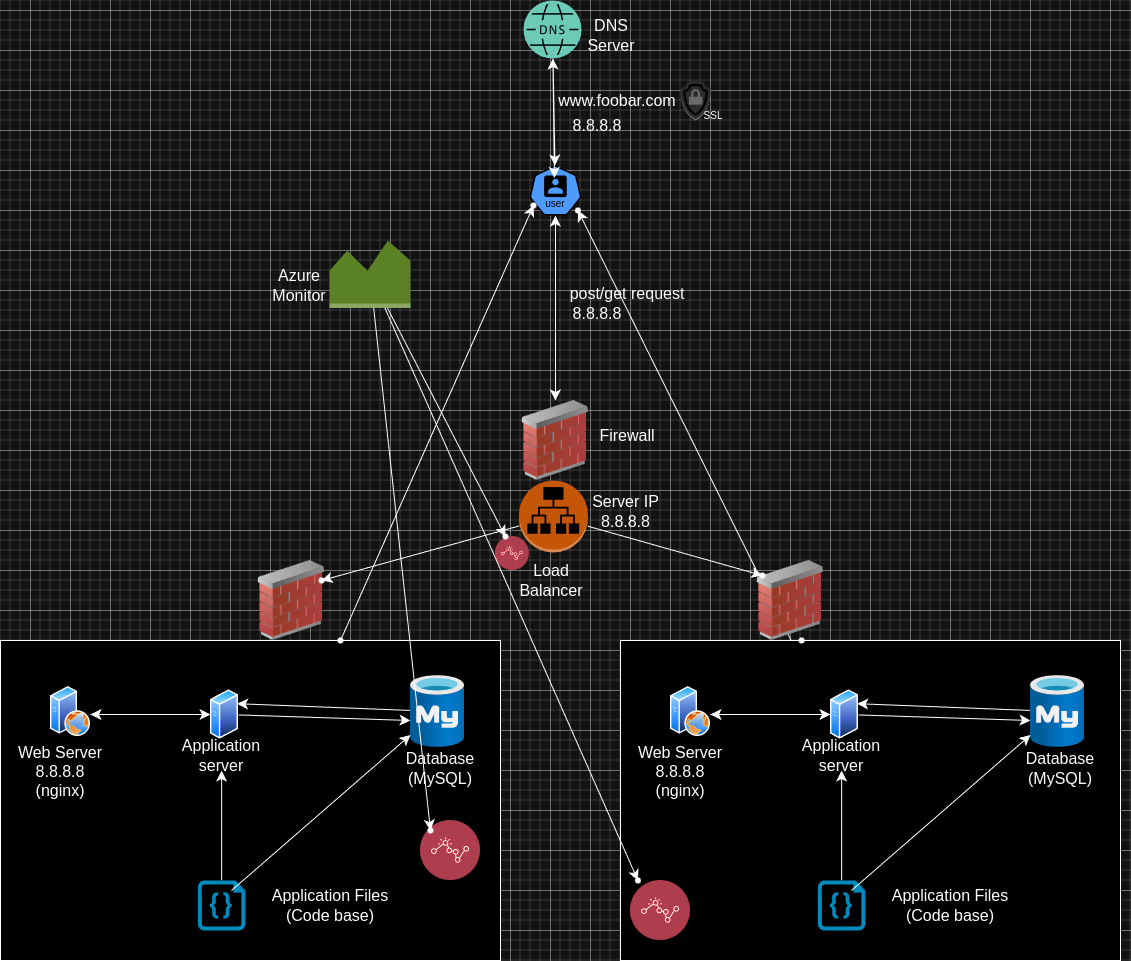

The diagram above was exported from draw.io. Its source (the exported page's mxGraphModel, read from the mxfile embedded in the PNG):
<mxGraphModel dx="1434" dy="1659" grid="1" gridSize="10" guides="1" tooltips="1" connect="1" arrows="1" fold="1" page="1" pageScale="1" pageWidth="1100" pageHeight="850" background="none" math="0" shadow="0">
  <root>
    <mxCell id="0" />
    <mxCell id="1" parent="0" />
    <mxCell id="YlYyW9KJprjG3LkbN8W1-1" value="" style="aspect=fixed;sketch=0;html=1;dashed=0;whitespace=wrap;fillColor=#2875E2;strokeColor=#ffffff;points=[[0.005,0.63,0],[0.1,0.2,0],[0.9,0.2,0],[0.5,0,0],[0.995,0.63,0],[0.72,0.99,0],[0.5,1,0],[0.28,0.99,0]];shape=mxgraph.kubernetes.icon2;kubernetesLabel=1;prIcon=user" vertex="1" parent="1">
      <mxGeometry x="538.92" y="-5" width="52.08" height="50" as="geometry" />
    </mxCell>
    <mxCell id="YlYyW9KJprjG3LkbN8W1-12" value="" style="edgeStyle=none;curved=1;rounded=0;orthogonalLoop=1;jettySize=auto;html=1;fontSize=12;startSize=8;endSize=8;" edge="1" parent="1" source="YlYyW9KJprjG3LkbN8W1-2" target="YlYyW9KJprjG3LkbN8W1-1">
      <mxGeometry relative="1" as="geometry" />
    </mxCell>
    <mxCell id="YlYyW9KJprjG3LkbN8W1-2" value="" style="sketch=0;pointerEvents=1;shadow=0;dashed=0;html=1;strokeColor=none;fillColor=#005F4B;labelPosition=center;verticalLabelPosition=bottom;verticalAlign=top;align=center;outlineConnect=0;shape=mxgraph.veeam2.dns;" vertex="1" parent="1">
      <mxGeometry x="533" y="-170" width="58" height="58" as="geometry" />
    </mxCell>
    <mxCell id="YlYyW9KJprjG3LkbN8W1-10" value="" style="endArrow=classic;startArrow=classic;html=1;rounded=0;fontSize=12;startSize=8;endSize=8;curved=1;exitX=0.48;exitY=0.25;exitDx=0;exitDy=0;exitPerimeter=0;" edge="1" parent="1" source="YlYyW9KJprjG3LkbN8W1-1" target="YlYyW9KJprjG3LkbN8W1-2">
      <mxGeometry width="50" height="50" relative="1" as="geometry">
        <mxPoint x="339.75" y="200" as="sourcePoint" />
        <mxPoint x="329.75" y="120" as="targetPoint" />
      </mxGeometry>
    </mxCell>
    <mxCell id="YlYyW9KJprjG3LkbN8W1-18" value="" style="rounded=0;whiteSpace=wrap;html=1;" vertex="1" parent="1">
      <mxGeometry x="10" y="470" width="500" height="320" as="geometry" />
    </mxCell>
    <mxCell id="YlYyW9KJprjG3LkbN8W1-20" style="edgeStyle=none;curved=1;rounded=0;orthogonalLoop=1;jettySize=auto;html=1;exitX=1;exitY=0.75;exitDx=0;exitDy=0;fontSize=12;startSize=8;endSize=8;" edge="1" parent="1" source="YlYyW9KJprjG3LkbN8W1-18" target="YlYyW9KJprjG3LkbN8W1-18">
      <mxGeometry relative="1" as="geometry" />
    </mxCell>
    <mxCell id="YlYyW9KJprjG3LkbN8W1-34" style="edgeStyle=none;curved=1;rounded=0;orthogonalLoop=1;jettySize=auto;html=1;entryX=1;entryY=0.25;entryDx=0;entryDy=0;fontSize=12;startSize=8;endSize=8;" edge="1" parent="1" source="YlYyW9KJprjG3LkbN8W1-22" target="YlYyW9KJprjG3LkbN8W1-23">
      <mxGeometry relative="1" as="geometry" />
    </mxCell>
    <mxCell id="YlYyW9KJprjG3LkbN8W1-22" value="" style="image;aspect=fixed;html=1;points=[];align=center;fontSize=12;image=img/lib/azure2/databases/Azure_Database_MySQL_Server.svg;" vertex="1" parent="1">
      <mxGeometry x="420" y="505" width="54" height="72" as="geometry" />
    </mxCell>
    <mxCell id="YlYyW9KJprjG3LkbN8W1-33" style="edgeStyle=none;curved=1;rounded=0;orthogonalLoop=1;jettySize=auto;html=1;fontSize=12;startSize=8;endSize=8;" edge="1" parent="1" source="YlYyW9KJprjG3LkbN8W1-23">
      <mxGeometry relative="1" as="geometry">
        <mxPoint x="100" y="544" as="targetPoint" />
      </mxGeometry>
    </mxCell>
    <mxCell id="YlYyW9KJprjG3LkbN8W1-23" value="" style="image;aspect=fixed;perimeter=ellipsePerimeter;html=1;align=center;shadow=0;dashed=0;spacingTop=3;image=img/lib/active_directory/generic_server.svg;" vertex="1" parent="1">
      <mxGeometry x="220" y="519" width="28.000000000000004" height="50" as="geometry" />
    </mxCell>
    <mxCell id="YlYyW9KJprjG3LkbN8W1-28" style="edgeStyle=none;curved=1;rounded=0;orthogonalLoop=1;jettySize=auto;html=1;fontSize=12;startSize=8;endSize=8;" edge="1" parent="1" target="YlYyW9KJprjG3LkbN8W1-23">
      <mxGeometry relative="1" as="geometry">
        <mxPoint x="100" y="544" as="sourcePoint" />
      </mxGeometry>
    </mxCell>
    <mxCell id="YlYyW9KJprjG3LkbN8W1-63" value="" style="edgeStyle=none;curved=1;rounded=0;orthogonalLoop=1;jettySize=auto;html=1;fontSize=12;startSize=8;endSize=8;" edge="1" parent="1" source="YlYyW9KJprjG3LkbN8W1-25" target="YlYyW9KJprjG3LkbN8W1-51">
      <mxGeometry relative="1" as="geometry" />
    </mxCell>
    <mxCell id="YlYyW9KJprjG3LkbN8W1-25" value="" style="verticalLabelPosition=bottom;html=1;verticalAlign=top;align=center;strokeColor=none;fillColor=#00BEF2;shape=mxgraph.azure.code_file;pointerEvents=1;" vertex="1" parent="1">
      <mxGeometry x="207.32999999999998" y="710" width="47.5" height="50" as="geometry" />
    </mxCell>
    <mxCell id="YlYyW9KJprjG3LkbN8W1-26" value="" style="image;aspect=fixed;perimeter=ellipsePerimeter;html=1;align=center;shadow=0;dashed=0;spacingTop=3;image=img/lib/active_directory/web_server.svg;" vertex="1" parent="1">
      <mxGeometry x="60" y="516" width="40" height="50" as="geometry" />
    </mxCell>
    <mxCell id="YlYyW9KJprjG3LkbN8W1-35" style="edgeStyle=none;curved=1;rounded=0;orthogonalLoop=1;jettySize=auto;html=1;exitX=1;exitY=0.5;exitDx=0;exitDy=0;fontSize=12;startSize=8;endSize=8;" edge="1" parent="1" source="YlYyW9KJprjG3LkbN8W1-23" target="YlYyW9KJprjG3LkbN8W1-23">
      <mxGeometry relative="1" as="geometry" />
    </mxCell>
    <mxCell id="YlYyW9KJprjG3LkbN8W1-36" style="edgeStyle=none;curved=1;rounded=0;orthogonalLoop=1;jettySize=auto;html=1;entryX=0;entryY=0.625;entryDx=0;entryDy=0;entryPerimeter=0;fontSize=12;startSize=8;endSize=8;" edge="1" parent="1" source="YlYyW9KJprjG3LkbN8W1-23" target="YlYyW9KJprjG3LkbN8W1-22">
      <mxGeometry relative="1" as="geometry" />
    </mxCell>
    <mxCell id="YlYyW9KJprjG3LkbN8W1-40" value="DNS Server" style="text;strokeColor=none;fillColor=none;html=1;align=center;verticalAlign=middle;whiteSpace=wrap;rounded=0;fontSize=16;" vertex="1" parent="1">
      <mxGeometry x="591" y="-150" width="60" height="30" as="geometry" />
    </mxCell>
    <mxCell id="YlYyW9KJprjG3LkbN8W1-42" value="www.foobar.com" style="text;strokeColor=none;fillColor=none;html=1;align=center;verticalAlign=middle;whiteSpace=wrap;rounded=0;fontSize=16;" vertex="1" parent="1">
      <mxGeometry x="597.46" y="-80" width="60" height="20" as="geometry" />
    </mxCell>
    <mxCell id="YlYyW9KJprjG3LkbN8W1-43" value="8.8.8.8" style="text;strokeColor=none;fillColor=none;html=1;align=center;verticalAlign=middle;whiteSpace=wrap;rounded=0;fontSize=16;" vertex="1" parent="1">
      <mxGeometry x="577.46" y="-50" width="60" height="10" as="geometry" />
    </mxCell>
    <mxCell id="YlYyW9KJprjG3LkbN8W1-47" value="8.8.8.8" style="text;strokeColor=none;fillColor=none;html=1;align=center;verticalAlign=middle;whiteSpace=wrap;rounded=0;fontSize=16;" vertex="1" parent="1">
      <mxGeometry x="577.46" y="137.5" width="60" height="10" as="geometry" />
    </mxCell>
    <mxCell id="YlYyW9KJprjG3LkbN8W1-48" value="Application Files (Code base)" style="text;strokeColor=none;fillColor=none;html=1;align=center;verticalAlign=middle;whiteSpace=wrap;rounded=0;fontSize=16;" vertex="1" parent="1">
      <mxGeometry x="280" y="730" width="120" height="10" as="geometry" />
    </mxCell>
    <mxCell id="YlYyW9KJprjG3LkbN8W1-49" value="Web Server 8.8.8.8 (nginx)" style="text;strokeColor=none;fillColor=none;html=1;align=center;verticalAlign=middle;whiteSpace=wrap;rounded=0;fontSize=16;" vertex="1" parent="1">
      <mxGeometry x="20" y="600" width="100" as="geometry" />
    </mxCell>
    <mxCell id="YlYyW9KJprjG3LkbN8W1-50" value="post/get request" style="text;strokeColor=none;fillColor=none;html=1;align=center;verticalAlign=middle;whiteSpace=wrap;rounded=0;fontSize=16;" vertex="1" parent="1">
      <mxGeometry x="577.46" y="107.5" width="120" height="30" as="geometry" />
    </mxCell>
    <mxCell id="YlYyW9KJprjG3LkbN8W1-51" value="Application server" style="text;strokeColor=none;fillColor=none;html=1;align=center;verticalAlign=middle;whiteSpace=wrap;rounded=0;fontSize=16;" vertex="1" parent="1">
      <mxGeometry x="201.07999999999998" y="570" width="60" height="30" as="geometry" />
    </mxCell>
    <mxCell id="YlYyW9KJprjG3LkbN8W1-52" value="Database (MySQL)" style="text;strokeColor=none;fillColor=none;html=1;align=center;verticalAlign=middle;whiteSpace=wrap;rounded=0;fontSize=16;" vertex="1" parent="1">
      <mxGeometry x="420" y="585" width="60" height="25" as="geometry" />
    </mxCell>
    <mxCell id="YlYyW9KJprjG3LkbN8W1-68" value="" style="edgeStyle=none;curved=1;rounded=0;orthogonalLoop=1;jettySize=auto;html=1;fontSize=12;startSize=8;endSize=8;" edge="1" parent="1" target="YlYyW9KJprjG3LkbN8W1-22">
      <mxGeometry relative="1" as="geometry">
        <mxPoint x="241" y="720" as="sourcePoint" />
        <mxPoint x="241" y="610" as="targetPoint" />
      </mxGeometry>
    </mxCell>
    <mxCell id="YlYyW9KJprjG3LkbN8W1-117" value="" style="edgeStyle=none;curved=1;rounded=0;orthogonalLoop=1;jettySize=auto;html=1;fontSize=12;startSize=8;endSize=8;" edge="1" parent="1" source="YlYyW9KJprjG3LkbN8W1-72" target="YlYyW9KJprjG3LkbN8W1-116">
      <mxGeometry relative="1" as="geometry" />
    </mxCell>
    <mxCell id="YlYyW9KJprjG3LkbN8W1-120" value="" style="edgeStyle=none;curved=1;rounded=0;orthogonalLoop=1;jettySize=auto;html=1;fontSize=12;startSize=8;endSize=8;" edge="1" parent="1" source="YlYyW9KJprjG3LkbN8W1-72" target="YlYyW9KJprjG3LkbN8W1-119">
      <mxGeometry relative="1" as="geometry" />
    </mxCell>
    <mxCell id="YlYyW9KJprjG3LkbN8W1-72" value="" style="outlineConnect=0;dashed=0;verticalLabelPosition=bottom;verticalAlign=top;align=center;html=1;shape=mxgraph.aws3.application_load_balancer;fillColor=#F58536;gradientColor=none;" vertex="1" parent="1">
      <mxGeometry x="528.46" y="310" width="69" height="72" as="geometry" />
    </mxCell>
    <mxCell id="YlYyW9KJprjG3LkbN8W1-139" value="" style="edgeStyle=none;curved=1;rounded=0;orthogonalLoop=1;jettySize=auto;html=1;fontSize=12;startSize=8;endSize=8;" edge="1" parent="1" source="YlYyW9KJprjG3LkbN8W1-73" target="YlYyW9KJprjG3LkbN8W1-138">
      <mxGeometry relative="1" as="geometry" />
    </mxCell>
    <mxCell id="YlYyW9KJprjG3LkbN8W1-73" value="" style="rounded=0;whiteSpace=wrap;html=1;" vertex="1" parent="1">
      <mxGeometry x="630" y="470" width="500" height="320" as="geometry" />
    </mxCell>
    <mxCell id="YlYyW9KJprjG3LkbN8W1-74" style="edgeStyle=none;curved=1;rounded=0;orthogonalLoop=1;jettySize=auto;html=1;exitX=1;exitY=0.75;exitDx=0;exitDy=0;fontSize=12;startSize=8;endSize=8;" edge="1" source="YlYyW9KJprjG3LkbN8W1-73" target="YlYyW9KJprjG3LkbN8W1-73" parent="1">
      <mxGeometry relative="1" as="geometry" />
    </mxCell>
    <mxCell id="YlYyW9KJprjG3LkbN8W1-75" style="edgeStyle=none;curved=1;rounded=0;orthogonalLoop=1;jettySize=auto;html=1;entryX=1;entryY=0.25;entryDx=0;entryDy=0;fontSize=12;startSize=8;endSize=8;" edge="1" source="YlYyW9KJprjG3LkbN8W1-76" target="YlYyW9KJprjG3LkbN8W1-78" parent="1">
      <mxGeometry relative="1" as="geometry" />
    </mxCell>
    <mxCell id="YlYyW9KJprjG3LkbN8W1-76" value="" style="image;aspect=fixed;html=1;points=[];align=center;fontSize=12;image=img/lib/azure2/databases/Azure_Database_MySQL_Server.svg;" vertex="1" parent="1">
      <mxGeometry x="1040" y="505" width="54" height="72" as="geometry" />
    </mxCell>
    <mxCell id="YlYyW9KJprjG3LkbN8W1-77" style="edgeStyle=none;curved=1;rounded=0;orthogonalLoop=1;jettySize=auto;html=1;fontSize=12;startSize=8;endSize=8;" edge="1" source="YlYyW9KJprjG3LkbN8W1-78" parent="1">
      <mxGeometry relative="1" as="geometry">
        <mxPoint x="720" y="544" as="targetPoint" />
      </mxGeometry>
    </mxCell>
    <mxCell id="YlYyW9KJprjG3LkbN8W1-78" value="" style="image;aspect=fixed;perimeter=ellipsePerimeter;html=1;align=center;shadow=0;dashed=0;spacingTop=3;image=img/lib/active_directory/generic_server.svg;" vertex="1" parent="1">
      <mxGeometry x="840" y="519" width="28.000000000000004" height="50" as="geometry" />
    </mxCell>
    <mxCell id="YlYyW9KJprjG3LkbN8W1-79" style="edgeStyle=none;curved=1;rounded=0;orthogonalLoop=1;jettySize=auto;html=1;fontSize=12;startSize=8;endSize=8;" edge="1" target="YlYyW9KJprjG3LkbN8W1-78" parent="1">
      <mxGeometry relative="1" as="geometry">
        <mxPoint x="720" y="544" as="sourcePoint" />
      </mxGeometry>
    </mxCell>
    <mxCell id="YlYyW9KJprjG3LkbN8W1-80" value="" style="edgeStyle=none;curved=1;rounded=0;orthogonalLoop=1;jettySize=auto;html=1;fontSize=12;startSize=8;endSize=8;" edge="1" source="YlYyW9KJprjG3LkbN8W1-81" target="YlYyW9KJprjG3LkbN8W1-87" parent="1">
      <mxGeometry relative="1" as="geometry" />
    </mxCell>
    <mxCell id="YlYyW9KJprjG3LkbN8W1-81" value="" style="verticalLabelPosition=bottom;html=1;verticalAlign=top;align=center;strokeColor=none;fillColor=#00BEF2;shape=mxgraph.azure.code_file;pointerEvents=1;" vertex="1" parent="1">
      <mxGeometry x="827.3299999999999" y="710" width="47.5" height="50" as="geometry" />
    </mxCell>
    <mxCell id="YlYyW9KJprjG3LkbN8W1-82" value="" style="image;aspect=fixed;perimeter=ellipsePerimeter;html=1;align=center;shadow=0;dashed=0;spacingTop=3;image=img/lib/active_directory/web_server.svg;" vertex="1" parent="1">
      <mxGeometry x="680" y="516" width="40" height="50" as="geometry" />
    </mxCell>
    <mxCell id="YlYyW9KJprjG3LkbN8W1-83" style="edgeStyle=none;curved=1;rounded=0;orthogonalLoop=1;jettySize=auto;html=1;exitX=1;exitY=0.5;exitDx=0;exitDy=0;fontSize=12;startSize=8;endSize=8;" edge="1" source="YlYyW9KJprjG3LkbN8W1-78" target="YlYyW9KJprjG3LkbN8W1-78" parent="1">
      <mxGeometry relative="1" as="geometry" />
    </mxCell>
    <mxCell id="YlYyW9KJprjG3LkbN8W1-84" style="edgeStyle=none;curved=1;rounded=0;orthogonalLoop=1;jettySize=auto;html=1;entryX=0;entryY=0.625;entryDx=0;entryDy=0;entryPerimeter=0;fontSize=12;startSize=8;endSize=8;" edge="1" source="YlYyW9KJprjG3LkbN8W1-78" target="YlYyW9KJprjG3LkbN8W1-76" parent="1">
      <mxGeometry relative="1" as="geometry" />
    </mxCell>
    <mxCell id="YlYyW9KJprjG3LkbN8W1-85" value="Application Files (Code base)" style="text;strokeColor=none;fillColor=none;html=1;align=center;verticalAlign=middle;whiteSpace=wrap;rounded=0;fontSize=16;" vertex="1" parent="1">
      <mxGeometry x="900" y="730" width="120" height="10" as="geometry" />
    </mxCell>
    <mxCell id="YlYyW9KJprjG3LkbN8W1-86" value="Web Server 8.8.8.8 (nginx)" style="text;strokeColor=none;fillColor=none;html=1;align=center;verticalAlign=middle;whiteSpace=wrap;rounded=0;fontSize=16;" vertex="1" parent="1">
      <mxGeometry x="640" y="600" width="100" as="geometry" />
    </mxCell>
    <mxCell id="YlYyW9KJprjG3LkbN8W1-87" value="Application server" style="text;strokeColor=none;fillColor=none;html=1;align=center;verticalAlign=middle;whiteSpace=wrap;rounded=0;fontSize=16;" vertex="1" parent="1">
      <mxGeometry x="821.0799999999999" y="570" width="60" height="30" as="geometry" />
    </mxCell>
    <mxCell id="YlYyW9KJprjG3LkbN8W1-88" value="Database (MySQL)" style="text;strokeColor=none;fillColor=none;html=1;align=center;verticalAlign=middle;whiteSpace=wrap;rounded=0;fontSize=16;" vertex="1" parent="1">
      <mxGeometry x="1040" y="585" width="60" height="25" as="geometry" />
    </mxCell>
    <mxCell id="YlYyW9KJprjG3LkbN8W1-89" value="" style="edgeStyle=none;curved=1;rounded=0;orthogonalLoop=1;jettySize=auto;html=1;fontSize=12;startSize=8;endSize=8;" edge="1" target="YlYyW9KJprjG3LkbN8W1-76" parent="1">
      <mxGeometry relative="1" as="geometry">
        <mxPoint x="861" y="720" as="sourcePoint" />
        <mxPoint x="861" y="610" as="targetPoint" />
      </mxGeometry>
    </mxCell>
    <mxCell id="YlYyW9KJprjG3LkbN8W1-94" value="" style="endArrow=classic;startArrow=classic;html=1;rounded=0;fontSize=12;startSize=8;endSize=8;curved=1;entryX=0.5;entryY=1;entryDx=0;entryDy=0;entryPerimeter=0;" edge="1" parent="1" source="YlYyW9KJprjG3LkbN8W1-106" target="YlYyW9KJprjG3LkbN8W1-1">
      <mxGeometry width="50" height="50" relative="1" as="geometry">
        <mxPoint x="560" y="140" as="sourcePoint" />
        <mxPoint x="559.5" y="210" as="targetPoint" />
        <Array as="points" />
      </mxGeometry>
    </mxCell>
    <mxCell id="YlYyW9KJprjG3LkbN8W1-137" value="" style="edgeStyle=none;curved=1;rounded=0;orthogonalLoop=1;jettySize=auto;html=1;fontSize=12;startSize=8;endSize=8;" edge="1" parent="1" source="YlYyW9KJprjG3LkbN8W1-99" target="YlYyW9KJprjG3LkbN8W1-136">
      <mxGeometry relative="1" as="geometry" />
    </mxCell>
    <mxCell id="YlYyW9KJprjG3LkbN8W1-99" value="" style="shape=waypoint;sketch=0;size=6;pointerEvents=1;points=[];fillColor=#F58536;resizable=0;rotatable=0;perimeter=centerPerimeter;snapToPoint=1;verticalAlign=top;dashed=0;gradientColor=none;" vertex="1" parent="1">
      <mxGeometry x="340.00000000000006" y="460" width="20" height="20" as="geometry" />
    </mxCell>
    <mxCell id="YlYyW9KJprjG3LkbN8W1-101" value="" style="shape=waypoint;sketch=0;size=6;pointerEvents=1;points=[];fillColor=#F58536;resizable=0;rotatable=0;perimeter=centerPerimeter;snapToPoint=1;verticalAlign=top;dashed=0;gradientColor=none;" vertex="1" parent="1">
      <mxGeometry x="801.08" y="460" width="20" height="20" as="geometry" />
    </mxCell>
    <mxCell id="YlYyW9KJprjG3LkbN8W1-103" value="Load Balancer" style="text;strokeColor=none;fillColor=none;html=1;align=center;verticalAlign=middle;whiteSpace=wrap;rounded=0;fontSize=16;" vertex="1" parent="1">
      <mxGeometry x="531" y="395" width="60" height="30" as="geometry" />
    </mxCell>
    <mxCell id="YlYyW9KJprjG3LkbN8W1-104" value="" style="image;html=1;image=img/lib/clip_art/networking/Firewall_02_128x128.png" vertex="1" parent="1">
      <mxGeometry x="760" y="390" width="80" height="80" as="geometry" />
    </mxCell>
    <mxCell id="YlYyW9KJprjG3LkbN8W1-105" value="" style="image;html=1;image=img/lib/clip_art/networking/Firewall_02_128x128.png" vertex="1" parent="1">
      <mxGeometry x="261.08" y="390" width="80" height="80" as="geometry" />
    </mxCell>
    <mxCell id="YlYyW9KJprjG3LkbN8W1-107" value="" style="image;aspect=fixed;perimeter=ellipsePerimeter;html=1;align=center;shadow=0;dashed=0;fontColor=#4277BB;labelBackgroundColor=default;fontSize=12;spacingTop=3;image=img/lib/ibm/security/security_monitoring_intelligence.svg;" vertex="1" parent="1">
      <mxGeometry x="504.92" y="366" width="34" height="34" as="geometry" />
    </mxCell>
    <mxCell id="YlYyW9KJprjG3LkbN8W1-108" value="" style="image;aspect=fixed;perimeter=ellipsePerimeter;html=1;align=center;shadow=0;dashed=0;fontColor=#4277BB;labelBackgroundColor=default;fontSize=12;spacingTop=3;image=img/lib/ibm/security/security_monitoring_intelligence.svg;" vertex="1" parent="1">
      <mxGeometry x="640" y="710" width="60" height="60" as="geometry" />
    </mxCell>
    <mxCell id="YlYyW9KJprjG3LkbN8W1-109" value="" style="image;aspect=fixed;perimeter=ellipsePerimeter;html=1;align=center;shadow=0;dashed=0;fontColor=#4277BB;labelBackgroundColor=default;fontSize=12;spacingTop=3;image=img/lib/ibm/security/security_monitoring_intelligence.svg;" vertex="1" parent="1">
      <mxGeometry x="430" y="650" width="60" height="60" as="geometry" />
    </mxCell>
    <mxCell id="YlYyW9KJprjG3LkbN8W1-106" value="" style="image;html=1;image=img/lib/clip_art/networking/Firewall_02_128x128.png" vertex="1" parent="1">
      <mxGeometry x="524.96" y="230" width="80" height="80" as="geometry" />
    </mxCell>
    <mxCell id="YlYyW9KJprjG3LkbN8W1-116" value="" style="shape=waypoint;sketch=0;size=6;pointerEvents=1;points=[];fillColor=#F58536;resizable=0;rotatable=0;perimeter=centerPerimeter;snapToPoint=1;verticalAlign=top;dashed=0;gradientColor=none;" vertex="1" parent="1">
      <mxGeometry x="761.96" y="395" width="20" height="20" as="geometry" />
    </mxCell>
    <mxCell id="YlYyW9KJprjG3LkbN8W1-119" value="" style="shape=waypoint;sketch=0;size=6;pointerEvents=1;points=[];fillColor=#F58536;resizable=0;rotatable=0;perimeter=centerPerimeter;snapToPoint=1;verticalAlign=top;dashed=0;gradientColor=none;" vertex="1" parent="1">
      <mxGeometry x="321.08000000000004" y="400" width="20" height="20" as="geometry" />
    </mxCell>
    <mxCell id="YlYyW9KJprjG3LkbN8W1-124" value="" style="edgeStyle=none;curved=1;rounded=0;orthogonalLoop=1;jettySize=auto;html=1;fontSize=12;startSize=8;endSize=8;" edge="1" parent="1" source="YlYyW9KJprjG3LkbN8W1-122" target="YlYyW9KJprjG3LkbN8W1-123">
      <mxGeometry relative="1" as="geometry" />
    </mxCell>
    <mxCell id="YlYyW9KJprjG3LkbN8W1-126" value="" style="edgeStyle=none;curved=1;rounded=0;orthogonalLoop=1;jettySize=auto;html=1;fontSize=12;startSize=8;endSize=8;" edge="1" parent="1" source="YlYyW9KJprjG3LkbN8W1-122" target="YlYyW9KJprjG3LkbN8W1-125">
      <mxGeometry relative="1" as="geometry" />
    </mxCell>
    <mxCell id="YlYyW9KJprjG3LkbN8W1-128" value="" style="edgeStyle=none;curved=1;rounded=0;orthogonalLoop=1;jettySize=auto;html=1;fontSize=12;startSize=8;endSize=8;" edge="1" parent="1" source="YlYyW9KJprjG3LkbN8W1-122" target="YlYyW9KJprjG3LkbN8W1-127">
      <mxGeometry relative="1" as="geometry" />
    </mxCell>
    <mxCell id="YlYyW9KJprjG3LkbN8W1-122" value="" style="outlineConnect=0;dashed=0;verticalLabelPosition=bottom;verticalAlign=top;align=center;html=1;shape=mxgraph.aws3.monitoring;fillColor=#759C3E;gradientColor=none;" vertex="1" parent="1">
      <mxGeometry x="339" y="70" width="81" height="67.5" as="geometry" />
    </mxCell>
    <mxCell id="YlYyW9KJprjG3LkbN8W1-123" value="" style="shape=waypoint;sketch=0;size=6;pointerEvents=1;points=[];fillColor=#759C3E;resizable=0;rotatable=0;perimeter=centerPerimeter;snapToPoint=1;verticalAlign=top;dashed=0;gradientColor=none;" vertex="1" parent="1">
      <mxGeometry x="430" y="650" width="20" height="20" as="geometry" />
    </mxCell>
    <mxCell id="YlYyW9KJprjG3LkbN8W1-125" value="" style="shape=waypoint;sketch=0;size=6;pointerEvents=1;points=[];fillColor=#759C3E;resizable=0;rotatable=0;perimeter=centerPerimeter;snapToPoint=1;verticalAlign=top;dashed=0;gradientColor=none;" vertex="1" parent="1">
      <mxGeometry x="504.92" y="356" width="20" height="20" as="geometry" />
    </mxCell>
    <mxCell id="YlYyW9KJprjG3LkbN8W1-127" value="" style="shape=waypoint;sketch=0;size=6;pointerEvents=1;points=[];fillColor=#759C3E;resizable=0;rotatable=0;perimeter=centerPerimeter;snapToPoint=1;verticalAlign=top;dashed=0;gradientColor=none;" vertex="1" parent="1">
      <mxGeometry x="637.46" y="700" width="20" height="20" as="geometry" />
    </mxCell>
    <mxCell id="YlYyW9KJprjG3LkbN8W1-130" value="Firewall" style="text;strokeColor=none;fillColor=none;html=1;align=center;verticalAlign=middle;whiteSpace=wrap;rounded=0;fontSize=16;" vertex="1" parent="1">
      <mxGeometry x="607.46" y="250" width="60" height="30" as="geometry" />
    </mxCell>
    <mxCell id="YlYyW9KJprjG3LkbN8W1-131" value="Azure Monitor" style="text;strokeColor=none;fillColor=none;html=1;align=center;verticalAlign=middle;whiteSpace=wrap;rounded=0;fontSize=16;" vertex="1" parent="1">
      <mxGeometry x="279" y="100" width="60" height="30" as="geometry" />
    </mxCell>
    <mxCell id="YlYyW9KJprjG3LkbN8W1-132" value="" style="outlineConnect=0;dashed=0;verticalLabelPosition=bottom;verticalAlign=top;align=center;html=1;shape=mxgraph.aws3.ssl_padlock;fillColor=#D2D3D3;gradientColor=none;" vertex="1" parent="1">
      <mxGeometry x="690" y="-90" width="30" height="40" as="geometry" />
    </mxCell>
    <mxCell id="YlYyW9KJprjG3LkbN8W1-133" value="SSL" style="text;strokeColor=none;fillColor=none;html=1;align=center;verticalAlign=middle;whiteSpace=wrap;rounded=0;fontSize=10;" vertex="1" parent="1">
      <mxGeometry x="683.9200000000001" y="-60" width="78.04" height="10" as="geometry" />
    </mxCell>
    <mxCell id="YlYyW9KJprjG3LkbN8W1-136" value="" style="shape=waypoint;sketch=0;size=6;pointerEvents=1;points=[];fillColor=#F58536;resizable=0;rotatable=0;perimeter=centerPerimeter;snapToPoint=1;verticalAlign=top;dashed=0;gradientColor=none;" vertex="1" parent="1">
      <mxGeometry x="533" y="25" width="20" height="20" as="geometry" />
    </mxCell>
    <mxCell id="YlYyW9KJprjG3LkbN8W1-138" value="" style="shape=waypoint;sketch=0;size=6;pointerEvents=1;points=[];fillColor=default;resizable=0;rotatable=0;perimeter=centerPerimeter;snapToPoint=1;rounded=0;" vertex="1" parent="1">
      <mxGeometry x="577.46" y="30" width="20" height="20" as="geometry" />
    </mxCell>
    <mxCell id="YlYyW9KJprjG3LkbN8W1-140" value="Server IP 8.8.8.8" style="text;strokeColor=none;fillColor=none;html=1;align=center;verticalAlign=middle;whiteSpace=wrap;rounded=0;fontSize=16;" vertex="1" parent="1">
      <mxGeometry x="581" y="326" width="109" height="30" as="geometry" />
    </mxCell>
  </root>
</mxGraphModel>